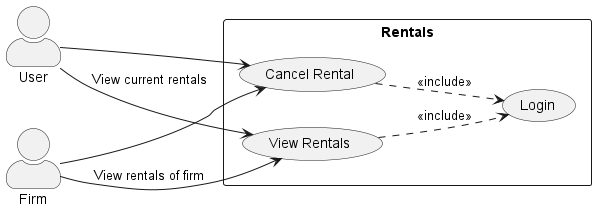

The diagram above was rendered by PlantUML. Its source (embedded in the PNG):
@startuml
'https://plantuml.com/use-case-diagram
left to right direction
skinparam actorStyle awesome
skinparam packageStyle rect

actor "User" as user
actor "Firm" as firm

rectangle "Rentals" {
    usecase "Cancel Rental" as cancel
    usecase "View Rentals" as view

    usecase "Login" as login

    cancel ..> login : <<include>>
    view ..> login : <<include>>
}

' Firm
firm --> cancel
firm --> view : View rentals of firm

' User
user --> cancel
user --> view : View current rentals

@enduml